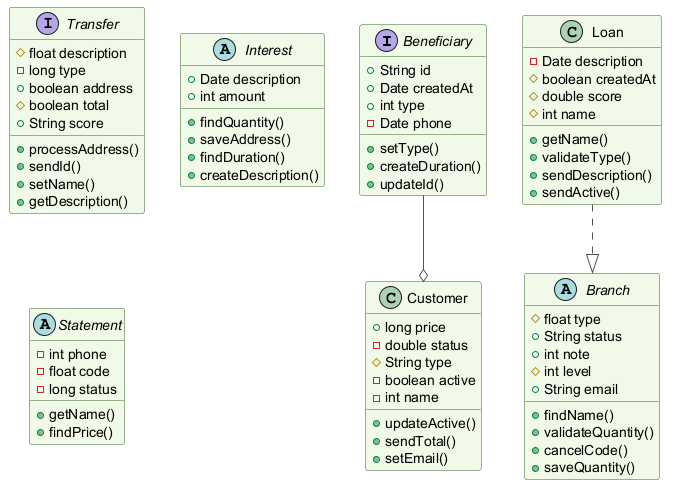

The diagram above was rendered by PlantUML. Its source (embedded in the PNG):
@startuml
skinparam backgroundColor #FFFFFF
skinparam classBackgroundColor #F1F8E9
skinparam classBorderColor #33691E
skinparam ArrowColor #555555
interface Beneficiary {
  +String id
  +Date createdAt
  +int type
  -Date phone
  +setType()
  +createDuration()
  +updateId()
}
interface Transfer {
  #float description
  -long type
  +boolean address
  #boolean total
  +String score
  +processAddress()
  +sendId()
  +setName()
  +getDescription()
}
abstract class Interest {
  +Date description
  +int amount
  +findQuantity()
  +saveAddress()
  +findDuration()
  +createDescription()
}
class Customer {
  +long price
  -double status
  #String type
  -boolean active
  -int name
  +updateActive()
  +sendTotal()
  +setEmail()
}
abstract class Statement {
  -int phone
  -float code
  -long status
  +getName()
  +findPrice()
}
abstract class Branch {
  #float type
  +String status
  +int note
  #int level
  +String email
  +findName()
  +validateQuantity()
  +cancelCode()
  +saveQuantity()
}
class Loan {
  -Date description
  #boolean createdAt
  #double score
  #int name
  +getName()
  +validateType()
  +sendDescription()
  +sendActive()
}
Loan ..|> Branch
Beneficiary --o Customer
@enduml